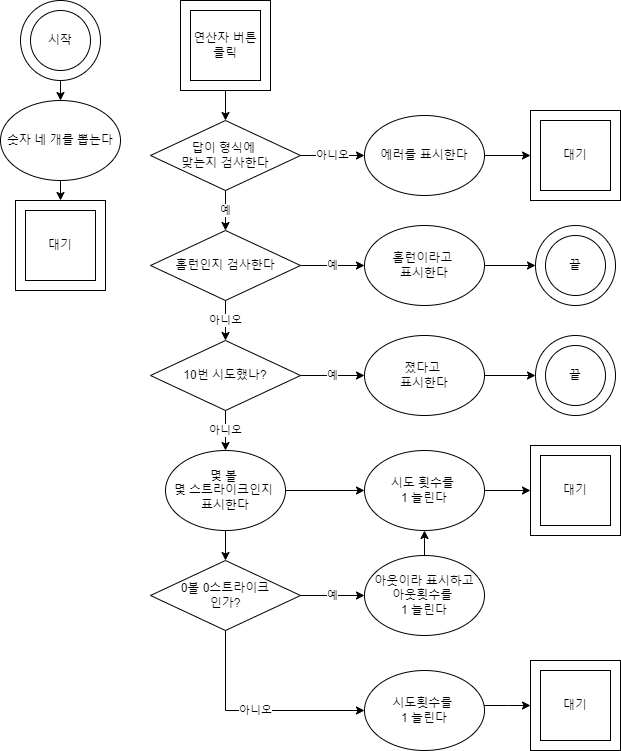

The diagram above was exported from draw.io. Its source (the exported page's mxGraphModel, read from the mxfile embedded in the PNG):
<mxGraphModel dx="1422" dy="705" grid="1" gridSize="10" guides="1" tooltips="1" connect="1" arrows="1" fold="1" page="1" pageScale="1" pageWidth="827" pageHeight="1169" math="0" shadow="0">
  <root>
    <mxCell id="0" />
    <mxCell id="1" parent="0" />
    <mxCell id="PmPH4Yet79f_jB-ImgfX-1" value="" style="ellipse;whiteSpace=wrap;html=1;aspect=fixed;" vertex="1" parent="1">
      <mxGeometry x="550" y="250" width="80" height="80" as="geometry" />
    </mxCell>
    <mxCell id="PmPH4Yet79f_jB-ImgfX-2" value="시작" style="ellipse;whiteSpace=wrap;html=1;aspect=fixed;" vertex="1" parent="1">
      <mxGeometry x="560" y="260" width="60" height="60" as="geometry" />
    </mxCell>
    <mxCell id="PmPH4Yet79f_jB-ImgfX-3" value="" style="endArrow=classic;html=1;exitX=0.5;exitY=1;exitDx=0;exitDy=0;entryX=0.5;entryY=0;entryDx=0;entryDy=0;" edge="1" parent="1" source="PmPH4Yet79f_jB-ImgfX-1" target="PmPH4Yet79f_jB-ImgfX-5">
      <mxGeometry width="50" height="50" relative="1" as="geometry">
        <mxPoint x="650" y="310" as="sourcePoint" />
        <mxPoint x="570" y="370" as="targetPoint" />
      </mxGeometry>
    </mxCell>
    <mxCell id="PmPH4Yet79f_jB-ImgfX-4" style="edgeStyle=orthogonalEdgeStyle;rounded=0;orthogonalLoop=1;jettySize=auto;html=1;exitX=0.5;exitY=1;exitDx=0;exitDy=0;entryX=0.5;entryY=0;entryDx=0;entryDy=0;" edge="1" parent="1" source="PmPH4Yet79f_jB-ImgfX-5" target="PmPH4Yet79f_jB-ImgfX-11">
      <mxGeometry relative="1" as="geometry" />
    </mxCell>
    <mxCell id="PmPH4Yet79f_jB-ImgfX-5" value="숫자 네 개를 뽑는다" style="ellipse;whiteSpace=wrap;html=1;" vertex="1" parent="1">
      <mxGeometry x="530" y="350" width="120" height="80" as="geometry" />
    </mxCell>
    <mxCell id="PmPH4Yet79f_jB-ImgfX-6" style="edgeStyle=orthogonalEdgeStyle;rounded=0;orthogonalLoop=1;jettySize=auto;html=1;exitX=0.5;exitY=1;exitDx=0;exitDy=0;entryX=0.5;entryY=0;entryDx=0;entryDy=0;" edge="1" parent="1" source="PmPH4Yet79f_jB-ImgfX-7" target="PmPH4Yet79f_jB-ImgfX-15">
      <mxGeometry relative="1" as="geometry" />
    </mxCell>
    <mxCell id="PmPH4Yet79f_jB-ImgfX-7" value="" style="whiteSpace=wrap;html=1;aspect=fixed;" vertex="1" parent="1">
      <mxGeometry x="710" y="250" width="90" height="90" as="geometry" />
    </mxCell>
    <mxCell id="PmPH4Yet79f_jB-ImgfX-8" value="연산자 버튼&lt;br&gt;클릭" style="whiteSpace=wrap;html=1;aspect=fixed;" vertex="1" parent="1">
      <mxGeometry x="720" y="260" width="70" height="70" as="geometry" />
    </mxCell>
    <mxCell id="PmPH4Yet79f_jB-ImgfX-11" value="" style="whiteSpace=wrap;html=1;aspect=fixed;" vertex="1" parent="1">
      <mxGeometry x="545" y="450" width="90" height="90" as="geometry" />
    </mxCell>
    <mxCell id="PmPH4Yet79f_jB-ImgfX-12" value="대기" style="whiteSpace=wrap;html=1;aspect=fixed;" vertex="1" parent="1">
      <mxGeometry x="555" y="460" width="70" height="70" as="geometry" />
    </mxCell>
    <mxCell id="PmPH4Yet79f_jB-ImgfX-13" value="예" style="edgeStyle=orthogonalEdgeStyle;rounded=0;orthogonalLoop=1;jettySize=auto;html=1;exitX=0.5;exitY=1;exitDx=0;exitDy=0;" edge="1" parent="1" source="PmPH4Yet79f_jB-ImgfX-15" target="PmPH4Yet79f_jB-ImgfX-18">
      <mxGeometry relative="1" as="geometry" />
    </mxCell>
    <mxCell id="PmPH4Yet79f_jB-ImgfX-14" value="아니오" style="edgeStyle=orthogonalEdgeStyle;rounded=0;orthogonalLoop=1;jettySize=auto;html=1;exitX=1;exitY=0.5;exitDx=0;exitDy=0;entryX=0;entryY=0.5;entryDx=0;entryDy=0;" edge="1" parent="1" source="PmPH4Yet79f_jB-ImgfX-15" target="PmPH4Yet79f_jB-ImgfX-26">
      <mxGeometry relative="1" as="geometry" />
    </mxCell>
    <mxCell id="PmPH4Yet79f_jB-ImgfX-15" value="답이 형식에&amp;nbsp;&lt;br&gt;맞는지 검사한다" style="rhombus;whiteSpace=wrap;html=1;" vertex="1" parent="1">
      <mxGeometry x="680" y="370" width="150" height="70" as="geometry" />
    </mxCell>
    <mxCell id="PmPH4Yet79f_jB-ImgfX-16" value="아니오" style="edgeStyle=orthogonalEdgeStyle;rounded=0;orthogonalLoop=1;jettySize=auto;html=1;exitX=0.5;exitY=1;exitDx=0;exitDy=0;entryX=0.5;entryY=0;entryDx=0;entryDy=0;" edge="1" parent="1" source="PmPH4Yet79f_jB-ImgfX-18" target="PmPH4Yet79f_jB-ImgfX-21">
      <mxGeometry relative="1" as="geometry" />
    </mxCell>
    <mxCell id="PmPH4Yet79f_jB-ImgfX-17" value="예" style="edgeStyle=orthogonalEdgeStyle;rounded=0;orthogonalLoop=1;jettySize=auto;html=1;exitX=1;exitY=0.5;exitDx=0;exitDy=0;entryX=0;entryY=0.5;entryDx=0;entryDy=0;" edge="1" parent="1" source="PmPH4Yet79f_jB-ImgfX-18" target="PmPH4Yet79f_jB-ImgfX-28">
      <mxGeometry relative="1" as="geometry" />
    </mxCell>
    <mxCell id="PmPH4Yet79f_jB-ImgfX-18" value="홈런인지 검사한다" style="rhombus;whiteSpace=wrap;html=1;" vertex="1" parent="1">
      <mxGeometry x="680" y="480" width="150" height="70" as="geometry" />
    </mxCell>
    <mxCell id="PmPH4Yet79f_jB-ImgfX-19" value="아니오" style="edgeStyle=orthogonalEdgeStyle;rounded=0;orthogonalLoop=1;jettySize=auto;html=1;exitX=0.5;exitY=1;exitDx=0;exitDy=0;entryX=0.5;entryY=0;entryDx=0;entryDy=0;" edge="1" parent="1" source="PmPH4Yet79f_jB-ImgfX-21" target="PmPH4Yet79f_jB-ImgfX-24">
      <mxGeometry relative="1" as="geometry" />
    </mxCell>
    <mxCell id="PmPH4Yet79f_jB-ImgfX-20" value="예" style="edgeStyle=orthogonalEdgeStyle;rounded=0;orthogonalLoop=1;jettySize=auto;html=1;exitX=1;exitY=0.5;exitDx=0;exitDy=0;" edge="1" parent="1" source="PmPH4Yet79f_jB-ImgfX-21" target="PmPH4Yet79f_jB-ImgfX-30">
      <mxGeometry relative="1" as="geometry" />
    </mxCell>
    <mxCell id="PmPH4Yet79f_jB-ImgfX-21" value="10번 시도했나?" style="rhombus;whiteSpace=wrap;html=1;" vertex="1" parent="1">
      <mxGeometry x="680" y="590" width="150" height="70" as="geometry" />
    </mxCell>
    <mxCell id="PmPH4Yet79f_jB-ImgfX-22" style="edgeStyle=orthogonalEdgeStyle;rounded=0;orthogonalLoop=1;jettySize=auto;html=1;exitX=1;exitY=0.5;exitDx=0;exitDy=0;entryX=0;entryY=0.5;entryDx=0;entryDy=0;" edge="1" parent="1" source="PmPH4Yet79f_jB-ImgfX-24" target="PmPH4Yet79f_jB-ImgfX-32">
      <mxGeometry relative="1" as="geometry" />
    </mxCell>
    <mxCell id="PmPH4Yet79f_jB-ImgfX-23" value="" style="edgeStyle=orthogonalEdgeStyle;rounded=0;orthogonalLoop=1;jettySize=auto;html=1;" edge="1" parent="1" source="PmPH4Yet79f_jB-ImgfX-24" target="PmPH4Yet79f_jB-ImgfX-43">
      <mxGeometry relative="1" as="geometry" />
    </mxCell>
    <mxCell id="PmPH4Yet79f_jB-ImgfX-24" value="몇 볼 &lt;br&gt;몇 스트라이크인지 &lt;br&gt;표시한다" style="ellipse;whiteSpace=wrap;html=1;" vertex="1" parent="1">
      <mxGeometry x="695" y="700" width="120" height="80" as="geometry" />
    </mxCell>
    <mxCell id="PmPH4Yet79f_jB-ImgfX-25" style="edgeStyle=orthogonalEdgeStyle;rounded=0;orthogonalLoop=1;jettySize=auto;html=1;exitX=1;exitY=0.5;exitDx=0;exitDy=0;entryX=0;entryY=0.5;entryDx=0;entryDy=0;" edge="1" parent="1" source="PmPH4Yet79f_jB-ImgfX-26" target="PmPH4Yet79f_jB-ImgfX-33">
      <mxGeometry relative="1" as="geometry" />
    </mxCell>
    <mxCell id="PmPH4Yet79f_jB-ImgfX-26" value="에러를 표시한다" style="ellipse;whiteSpace=wrap;html=1;" vertex="1" parent="1">
      <mxGeometry x="894" y="365" width="120" height="80" as="geometry" />
    </mxCell>
    <mxCell id="PmPH4Yet79f_jB-ImgfX-27" style="edgeStyle=orthogonalEdgeStyle;rounded=0;orthogonalLoop=1;jettySize=auto;html=1;exitX=1;exitY=0.5;exitDx=0;exitDy=0;entryX=0;entryY=0.5;entryDx=0;entryDy=0;" edge="1" parent="1" source="PmPH4Yet79f_jB-ImgfX-28" target="PmPH4Yet79f_jB-ImgfX-35">
      <mxGeometry relative="1" as="geometry" />
    </mxCell>
    <mxCell id="PmPH4Yet79f_jB-ImgfX-28" value="홈런이라고 &lt;br&gt;표시한다" style="ellipse;whiteSpace=wrap;html=1;" vertex="1" parent="1">
      <mxGeometry x="894" y="475" width="120" height="80" as="geometry" />
    </mxCell>
    <mxCell id="PmPH4Yet79f_jB-ImgfX-29" style="edgeStyle=orthogonalEdgeStyle;rounded=0;orthogonalLoop=1;jettySize=auto;html=1;exitX=1;exitY=0.5;exitDx=0;exitDy=0;entryX=0;entryY=0.5;entryDx=0;entryDy=0;" edge="1" parent="1" source="PmPH4Yet79f_jB-ImgfX-30" target="PmPH4Yet79f_jB-ImgfX-37">
      <mxGeometry relative="1" as="geometry" />
    </mxCell>
    <mxCell id="PmPH4Yet79f_jB-ImgfX-30" value="졌다고 &lt;br&gt;표시한다" style="ellipse;whiteSpace=wrap;html=1;" vertex="1" parent="1">
      <mxGeometry x="894" y="585" width="120" height="80" as="geometry" />
    </mxCell>
    <mxCell id="PmPH4Yet79f_jB-ImgfX-31" style="edgeStyle=orthogonalEdgeStyle;rounded=0;orthogonalLoop=1;jettySize=auto;html=1;exitX=1;exitY=0.5;exitDx=0;exitDy=0;" edge="1" parent="1" source="PmPH4Yet79f_jB-ImgfX-32" target="PmPH4Yet79f_jB-ImgfX-39">
      <mxGeometry relative="1" as="geometry" />
    </mxCell>
    <mxCell id="PmPH4Yet79f_jB-ImgfX-32" value="시도 횟수를 &lt;br&gt;1 늘린다" style="ellipse;whiteSpace=wrap;html=1;" vertex="1" parent="1">
      <mxGeometry x="894" y="700" width="120" height="80" as="geometry" />
    </mxCell>
    <mxCell id="PmPH4Yet79f_jB-ImgfX-33" value="" style="whiteSpace=wrap;html=1;aspect=fixed;" vertex="1" parent="1">
      <mxGeometry x="1060" y="360" width="90" height="90" as="geometry" />
    </mxCell>
    <mxCell id="PmPH4Yet79f_jB-ImgfX-34" value="대기" style="whiteSpace=wrap;html=1;aspect=fixed;" vertex="1" parent="1">
      <mxGeometry x="1070" y="370" width="70" height="70" as="geometry" />
    </mxCell>
    <mxCell id="PmPH4Yet79f_jB-ImgfX-35" value="" style="ellipse;whiteSpace=wrap;html=1;aspect=fixed;" vertex="1" parent="1">
      <mxGeometry x="1065" y="475" width="80" height="80" as="geometry" />
    </mxCell>
    <mxCell id="PmPH4Yet79f_jB-ImgfX-36" value="끝" style="ellipse;whiteSpace=wrap;html=1;aspect=fixed;" vertex="1" parent="1">
      <mxGeometry x="1075" y="485" width="60" height="60" as="geometry" />
    </mxCell>
    <mxCell id="PmPH4Yet79f_jB-ImgfX-37" value="" style="ellipse;whiteSpace=wrap;html=1;aspect=fixed;" vertex="1" parent="1">
      <mxGeometry x="1065" y="585" width="80" height="80" as="geometry" />
    </mxCell>
    <mxCell id="PmPH4Yet79f_jB-ImgfX-38" value="끝" style="ellipse;whiteSpace=wrap;html=1;aspect=fixed;" vertex="1" parent="1">
      <mxGeometry x="1075" y="595" width="60" height="60" as="geometry" />
    </mxCell>
    <mxCell id="PmPH4Yet79f_jB-ImgfX-39" value="" style="whiteSpace=wrap;html=1;aspect=fixed;" vertex="1" parent="1">
      <mxGeometry x="1060" y="695" width="90" height="90" as="geometry" />
    </mxCell>
    <mxCell id="PmPH4Yet79f_jB-ImgfX-40" value="대기" style="whiteSpace=wrap;html=1;aspect=fixed;" vertex="1" parent="1">
      <mxGeometry x="1070" y="705" width="70" height="70" as="geometry" />
    </mxCell>
    <mxCell id="PmPH4Yet79f_jB-ImgfX-41" value="예" style="edgeStyle=orthogonalEdgeStyle;rounded=0;orthogonalLoop=1;jettySize=auto;html=1;" edge="1" parent="1" source="PmPH4Yet79f_jB-ImgfX-43" target="PmPH4Yet79f_jB-ImgfX-45">
      <mxGeometry relative="1" as="geometry" />
    </mxCell>
    <mxCell id="PmPH4Yet79f_jB-ImgfX-42" value="아니오" style="edgeStyle=orthogonalEdgeStyle;rounded=0;orthogonalLoop=1;jettySize=auto;html=1;exitX=0.5;exitY=1;exitDx=0;exitDy=0;entryX=0;entryY=0.5;entryDx=0;entryDy=0;" edge="1" parent="1" source="PmPH4Yet79f_jB-ImgfX-43" target="PmPH4Yet79f_jB-ImgfX-47">
      <mxGeometry relative="1" as="geometry">
        <Array as="points">
          <mxPoint x="755" y="960" />
        </Array>
      </mxGeometry>
    </mxCell>
    <mxCell id="PmPH4Yet79f_jB-ImgfX-43" value="0볼 0스트라이크&lt;br&gt;인가?" style="rhombus;whiteSpace=wrap;html=1;" vertex="1" parent="1">
      <mxGeometry x="680" y="810" width="150" height="70" as="geometry" />
    </mxCell>
    <mxCell id="PmPH4Yet79f_jB-ImgfX-44" value="" style="edgeStyle=orthogonalEdgeStyle;rounded=0;orthogonalLoop=1;jettySize=auto;html=1;" edge="1" parent="1" source="PmPH4Yet79f_jB-ImgfX-45" target="PmPH4Yet79f_jB-ImgfX-32">
      <mxGeometry relative="1" as="geometry" />
    </mxCell>
    <mxCell id="PmPH4Yet79f_jB-ImgfX-45" value="아웃이라 표시하고&lt;br&gt;아웃횟수를 &lt;br&gt;1 늘린다" style="ellipse;whiteSpace=wrap;html=1;" vertex="1" parent="1">
      <mxGeometry x="894" y="805" width="120" height="80" as="geometry" />
    </mxCell>
    <mxCell id="PmPH4Yet79f_jB-ImgfX-46" value="" style="edgeStyle=orthogonalEdgeStyle;rounded=0;orthogonalLoop=1;jettySize=auto;html=1;entryX=0;entryY=0.5;entryDx=0;entryDy=0;" edge="1" parent="1" source="PmPH4Yet79f_jB-ImgfX-47" target="PmPH4Yet79f_jB-ImgfX-48">
      <mxGeometry relative="1" as="geometry">
        <Array as="points">
          <mxPoint x="1037" y="955" />
          <mxPoint x="1037" y="955" />
        </Array>
      </mxGeometry>
    </mxCell>
    <mxCell id="PmPH4Yet79f_jB-ImgfX-47" value="시도횟수를 &lt;br&gt;1 늘린다" style="ellipse;whiteSpace=wrap;html=1;" vertex="1" parent="1">
      <mxGeometry x="894" y="920" width="120" height="80" as="geometry" />
    </mxCell>
    <mxCell id="PmPH4Yet79f_jB-ImgfX-48" value="" style="whiteSpace=wrap;html=1;aspect=fixed;" vertex="1" parent="1">
      <mxGeometry x="1060" y="910" width="90" height="90" as="geometry" />
    </mxCell>
    <mxCell id="PmPH4Yet79f_jB-ImgfX-49" value="대기" style="whiteSpace=wrap;html=1;aspect=fixed;" vertex="1" parent="1">
      <mxGeometry x="1070" y="920" width="70" height="70" as="geometry" />
    </mxCell>
  </root>
</mxGraphModel>